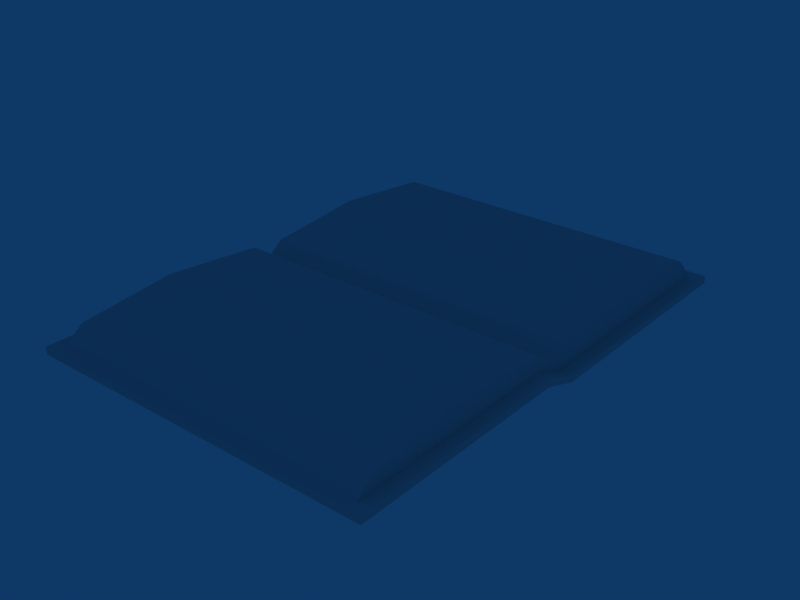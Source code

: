 # Source: bookopen.blend  (saved by Blender 2.44.0; exported with 4.5.12 LTS)
import bpy
from mathutils import Matrix  # noqa: F401  (used for matrix-valued properties, if any)

bpy.ops.wm.read_factory_settings(use_empty=True)
scene = bpy.context.scene
scene.name = 'Scene'

# ---- collections
col_collection_1 = bpy.data.collections.new('Collection 1'); scene.collection.children.link(col_collection_1)

# ---- materials (node trees are filled in below, after node groups)
mat_mat_book_open_1 = bpy.data.materials.new('mat_book_open_1')
mat_mat_book_open_1.alpha_threshold = 0.0
mat_mat_book_open_1.specular_color = (0.0, 0.0, 0.0)
mat_mat_book_open_1.roughness = 0.5
mat_mat_book_open_1.line_color = (0.0, 0.0, 0.0, 1.0)

# ---- material node trees

# ---- world
world_world = bpy.data.worlds.new('World'); scene.world = world_world
world_world.color = (0.05656, 0.2208, 0.4)
world_world.use_sun_shadow = False
world_world.sun_shadow_jitter_overblur = 0.0
world_world.cycles.sampling_method = 'MANUAL'
world_world.cycles.sample_map_resolution = 256

# ---- meshes
me_none_mat_book_open_1 = bpy.data.meshes.new('None_mat_book_open_1')
me_none_mat_book_open_1.from_pydata([(-0.125, -0.1787, -0.007158), (-0.125, -0.01765, -0.002368), (-0.125, -0.01765, -0.007658), (-0.125, -0.1714, -0.00189), (-0.125, -0.1787, -0.001868), (0.125, -0.1787, -0.007158), (0.125, -0.01765, -0.007658), (0.125, -0.1787, -0.001868), (-0.1154, -0.1787, -0.001868), (0.1167, -0.1787, -0.001868), (-0.1154, -0.1714, -0.00189), (0.125, -0.1724, -0.001887), (0.125, -0.01765, -0.002368), (-0.125, 0.1787, -0.01087), (0.125, 0.1787, -0.01616), (-0.125, 0.1787, -0.01616), (0.125, 0.1787, -0.01087), (0.1166, 0.1787, -0.01087), (-0.1154, 0.1787, -0.01087), (0.125, 0.007767, -0.01087), (0.125, 0.007767, -0.01616), (0.125, 0.1705, -0.01087), (-0.1154, 0.007767, -0.01087), (-0.1154, 0.08015, 0.01331), (-0.1154, 0.08051, -0.01087), (-0.1154, 0.008421, 0.006579), (-0.125, 0.171, -0.01087), (-0.125, 0.007767, -0.01616), (-0.125, 0.007767, -0.01087), (0.125, -0.00401, -0.006932), (-0.1154, -0.01699, 0.0092), (-0.1154, -0.003868, -0.006979), (-0.1154, -0.01765, -0.002368), (-0.1154, -0.003519, -0.001947), (-0.125, -0.003863, -0.006981), (-0.1154, 0.171, -0.01087), (-0.1154, -0.08956, 0.01616), (-0.1154, -0.09418, -0.00213), (-0.1154, -0.1583, 0.009066), (0.1168, -0.1724, -0.001887), (0.1168, -0.1592, 0.009069), (0.1167, -0.09235, -0.002136), (0.1167, -0.0899, 0.01616), (0.1166, -0.003656, -0.0019), (0.1166, -0.01765, -0.002368), (0.1166, -0.004005, -0.006933), (0.1166, -0.01699, 0.0092), (0.1166, 0.008421, 0.006579), (0.1166, 0.007767, -0.01087), (0.1166, 0.0813, -0.01087), (0.1166, 0.07972, 0.01331), (0.1166, 0.1705, -0.01087), (-0.1154, 0.1557, 0.005967), (0.1166, 0.1553, 0.005967)], [], [(0, 1, 2), (0, 3, 1), (0, 4, 3), (5, 2, 6), (5, 0, 2), (7, 0, 5), (4, 0, 7), (7, 8, 4), (7, 9, 8), (3, 8, 10), (3, 4, 8), (11, 6, 12), (11, 5, 6), (11, 7, 5), (13, 14, 15), (13, 16, 14), (13, 17, 16), (13, 18, 17), (14, 19, 20), (14, 21, 19), (14, 16, 21), (22, 23, 24), (22, 25, 23), (26, 27, 28), (26, 15, 27), (26, 13, 15), (15, 20, 27), (15, 14, 20), (20, 12, 6), (20, 29, 12), (20, 19, 29), (30, 31, 32), (30, 33, 31), (34, 2, 1), (34, 27, 2), (34, 28, 27), (27, 6, 2), (27, 20, 6), (33, 22, 31), (33, 25, 22), (13, 35, 18), (13, 26, 35), (10, 36, 37), (10, 38, 36), (7, 39, 9), (7, 11, 39), (40, 41, 42), (40, 39, 41), (43, 44, 45), (43, 46, 44), (47, 45, 48), (47, 43, 45), (47, 49, 50), (47, 48, 49), (21, 17, 51), (21, 16, 17), (40, 10, 39), (40, 38, 10), (38, 42, 36), (38, 40, 42), (46, 33, 30), (46, 43, 33), (47, 33, 43), (47, 25, 33), (25, 50, 23), (25, 47, 50), (52, 51, 35), (52, 53, 51), (8, 39, 10), (8, 9, 39), (11, 41, 39), (11, 44, 41), (11, 12, 44), (12, 45, 44), (12, 29, 45), (29, 48, 45), (29, 19, 48), (19, 49, 48), (19, 51, 49), (19, 21, 51), (17, 35, 51), (17, 18, 35), (26, 24, 35), (26, 22, 24), (26, 28, 22), (28, 31, 22), (28, 34, 31), (34, 32, 31), (34, 1, 32), (1, 37, 32), (1, 10, 37), (1, 3, 10), (44, 42, 41), (44, 46, 42), (51, 50, 49), (51, 53, 50), (46, 36, 42), (46, 30, 36), (53, 23, 50), (53, 52, 23), (52, 24, 23), (52, 35, 24), (30, 37, 36), (30, 32, 37)])
_uv = me_none_mat_book_open_1.uv_layers.new(name='UVTex')
_uv.uv.foreach_set('vector', [0.9492, 0.9766, 0.5469, 0.9766, 0.5469, 0.9766, 0.9492, 0.9766, 0.9336, 0.9766, 0.5469, 0.9766, 0.9492, 0.9766, 0.9492, 0.9766, 0.9336, 0.9766, 0.9492, 0.6094, 0.5469, 0.9766, 0.5469, 0.6094, 0.9492, 0.6094, 0.9492, 0.9766, 0.5469, 0.9766, 0.9492, 0.6094, 0.9492, 0.9766, 0.9492, 0.6094, 0.9492, 0.9766, 0.9492, 0.9766, 0.9492, 0.6094, 0.9492, 0.6094, 0.9492, 0.9648, 0.9492, 0.9766, 0.9492, 0.6094, 0.9492, 0.6211, 0.9492, 0.9648, 0.9531, 0.5938, 0.9727, 0.5547, 0.9531, 0.5547, 0.9531, 0.5938, 0.9727, 0.5938, 0.9727, 0.5547, 0.9375, 0.6094, 0.5469, 0.6094, 0.5469, 0.6094, 0.9375, 0.6094, 0.9492, 0.6094, 0.5469, 0.6094, 0.9375, 0.6094, 0.9492, 0.6094, 0.9492, 0.6094, 0.09375, 0.9766, 0.09375, 0.6094, 0.09375, 0.9766, 0.09375, 0.9766, 0.09375, 0.6094, 0.09375, 0.6094, 0.09375, 0.9766, 0.09375, 0.6211, 0.09375, 0.6094, 0.09375, 0.9766, 0.09375, 0.9648, 0.09375, 0.6211, 0.09375, 0.6094, 0.4922, 0.6094, 0.4922, 0.6094, 0.09375, 0.6094, 0.1133, 0.6094, 0.4922, 0.6094, 0.09375, 0.6094, 0.09375, 0.6094, 0.1133, 0.6094, 0.05469, 0.6367, 0.01562, 0.7969, 0.05469, 0.7969, 0.05469, 0.6367, 0.03125, 0.6367, 0.01562, 0.7969, 0.1133, 0.9766, 0.4922, 0.9766, 0.4922, 0.9766, 0.1133, 0.9766, 0.09375, 0.9766, 0.4922, 0.9766, 0.1133, 0.9766, 0.09375, 0.9766, 0.09375, 0.9766, 0.09375, 0.9766, 0.4922, 0.6094, 0.4922, 0.9766, 0.09375, 0.9766, 0.09375, 0.6094, 0.4922, 0.6094, 0.4922, 0.6094, 0.5469, 0.6094, 0.5469, 0.6094, 0.4922, 0.6094, 0.5156, 0.6094, 0.5469, 0.6094, 0.4922, 0.6094, 0.4922, 0.6094, 0.5156, 0.6094, 0.05859, 0.6406, 0.007813, 0.6094, 0.01953, 0.6445, 0.05859, 0.6406, 0.01953, 0.6094, 0.007813, 0.6094, 0.5156, 0.9766, 0.5469, 0.9766, 0.5469, 0.9766, 0.5156, 0.9766, 0.4922, 0.9766, 0.5469, 0.9766, 0.5156, 0.9766, 0.4922, 0.9766, 0.4922, 0.9766, 0.4922, 0.9766, 0.5469, 0.6094, 0.5469, 0.9766, 0.4922, 0.9766, 0.4922, 0.6094, 0.5469, 0.6094, 0.03516, 0.6094, 0.05469, 0.6367, 0.04688, 0.6094, 0.03516, 0.6094, 0.03125, 0.6367, 0.05469, 0.6367, 0.09375, 0.5938, 0.1133, 0.5547, 0.09375, 0.5547, 0.09375, 0.5938, 0.1133, 0.5938, 0.1133, 0.5547, 0.01562, 0.9961, 0.07422, 0.8086, 0.01562, 0.8164, 0.01562, 0.9961, 0.05469, 0.9648, 0.07422, 0.8086, 0.9688, 0.003906, 0.9531, 0.01953, 0.9688, 0.01953, 0.9688, 0.003906, 0.9531, 0.003906, 0.9531, 0.01953, 0.05469, 0.9648, 0.01562, 0.8125, 0.07422, 0.8047, 0.05469, 0.9648, 0.01562, 0.9961, 0.01562, 0.8125, 0.01953, 0.6094, 0.01953, 0.6406, 0.007813, 0.6094, 0.01953, 0.6094, 0.05859, 0.6406, 0.01953, 0.6406, 0.03125, 0.6367, 0.04688, 0.6094, 0.05469, 0.6367, 0.03125, 0.6367, 0.03516, 0.6133, 0.04688, 0.6094, 0.03125, 0.6367, 0.05469, 0.8008, 0.01562, 0.7969, 0.03125, 0.6367, 0.05469, 0.6367, 0.05469, 0.8008, 0.1133, 0.003906, 0.09375, 0.01562, 0.1133, 0.01562, 0.1133, 0.003906, 0.09375, 0.003906, 0.09375, 0.01562, 0.01562, 0.6094, 0.07422, 0.9844, 0.08203, 0.6094, 0.01562, 0.6094, 0.007813, 0.9844, 0.07422, 0.9844, 0.918, 0.5547, 0.7383, 0.01953, 0.7383, 0.5547, 0.918, 0.5547, 0.918, 0.01562, 0.7383, 0.01953, 0.5469, 0.01562, 0.5039, 0.5547, 0.543, 0.5547, 0.5469, 0.01562, 0.5039, 0.01562, 0.5039, 0.5547, 0.4727, 0.01562, 0.5039, 0.5547, 0.5039, 0.01562, 0.4727, 0.01562, 0.4727, 0.5547, 0.5039, 0.5547, 0.4727, 0.5547, 0.2812, 0.01562, 0.2812, 0.5547, 0.4727, 0.5547, 0.4727, 0.01562, 0.2812, 0.01562, 0.01562, 0.6055, 0.05078, 0.9805, 0.05859, 0.6055, 0.01562, 0.6055, 0.007813, 0.9805, 0.05078, 0.9805, 0.9727, 0.5547, 0.9531, 0.01953, 0.9531, 0.5547, 0.9727, 0.5547, 0.9688, 0.01953, 0.9531, 0.01953, 0.9531, 0.003906, 0.7422, 0.01953, 0.9531, 0.01953, 0.9531, 0.003906, 0.5469, 0.01562, 0.7422, 0.01953, 0.9531, 0.003906, 0.5469, 0.003906, 0.5469, 0.01562, 0.5469, 0.003906, 0.5078, 0.01562, 0.5469, 0.01562, 0.5469, 0.003906, 0.5078, 0.003906, 0.5078, 0.01562, 0.5078, 0.003906, 0.4766, 0.01562, 0.5078, 0.01562, 0.5078, 0.003906, 0.4766, 0.003906, 0.4766, 0.01562, 0.4766, 0.003906, 0.2773, 0.01562, 0.4766, 0.01562, 0.4766, 0.003906, 0.1133, 0.01562, 0.2773, 0.01562, 0.4766, 0.003906, 0.1133, 0.003906, 0.1133, 0.01562, 0.09375, 0.01562, 0.1133, 0.5547, 0.1133, 0.01562, 0.09375, 0.01562, 0.09375, 0.5547, 0.1133, 0.5547, 0.1133, 0.5938, 0.2773, 0.5547, 0.1133, 0.5547, 0.1133, 0.5938, 0.4766, 0.5547, 0.2773, 0.5547, 0.1133, 0.5938, 0.4766, 0.5938, 0.4766, 0.5547, 0.4766, 0.5938, 0.5078, 0.5547, 0.4766, 0.5547, 0.4766, 0.5938, 0.5078, 0.5938, 0.5078, 0.5547, 0.5078, 0.5938, 0.543, 0.5547, 0.5078, 0.5547, 0.5078, 0.5938, 0.543, 0.5938, 0.543, 0.5547, 0.543, 0.5938, 0.75, 0.5547, 0.543, 0.5547, 0.543, 0.5938, 0.9531, 0.5547, 0.75, 0.5547, 0.543, 0.5938, 0.9531, 0.5938, 0.9531, 0.5547, 0.01953, 0.6406, 0.07422, 0.8047, 0.01562, 0.8125, 0.01953, 0.6406, 0.05859, 0.6406, 0.07422, 0.8047, 0.05469, 1.0, 0.01562, 0.7969, 0.05469, 0.8008, 0.05469, 1.0, 0.02734, 0.9648, 0.01562, 0.7969, 0.5469, 0.01562, 0.7383, 0.5547, 0.7383, 0.01953, 0.5469, 0.01562, 0.543, 0.5547, 0.7383, 0.5547, 0.1133, 0.01562, 0.2812, 0.5547, 0.2812, 0.01562, 0.1133, 0.01562, 0.1133, 0.5547, 0.2812, 0.5547, 0.03125, 0.9648, 0.05469, 0.7969, 0.01562, 0.7969, 0.03125, 0.9648, 0.05469, 1.0, 0.05469, 0.7969, 0.05859, 0.6406, 0.01562, 0.8164, 0.07422, 0.8086, 0.05859, 0.6406, 0.01953, 0.6445, 0.01562, 0.8164])
me_none_mat_book_open_1.materials.append(mat_mat_book_open_1)
me_none_mat_book_open_1.use_remesh_preserve_volume = False
me_none_mat_book_open_1.use_remesh_preserve_attributes = False
me_none_mat_book_open_1.use_mirror_vertex_groups = False
me_none_mat_book_open_1.update()

# ---- objects
ob_none_mat_book_open_1 = bpy.data.objects.new('None_mat_book_open_1', me_none_mat_book_open_1)

# ---- transforms, parenting, visibility, modifiers, constraints
ob_none_mat_book_open_1.location = (0.0, 0.0, 0.0)
ob_none_mat_book_open_1.lock_rotations_4d = False
ob_none_mat_book_open_1.empty_display_type = 'ARROWS'
ob_none_mat_book_open_1.color = (0.0, 0.0, 0.0, 1.0)
ob_none_mat_book_open_1.lineart.crease_threshold = 0.0

# ---- collection membership
col_collection_1.objects.link(ob_none_mat_book_open_1)

# ---- scene / render settings (as saved in the file)
scene.frame_start = 1; scene.frame_end = 250; scene.frame_set(1)
scene.render.engine = 'BLENDER_EEVEE_NEXT'
scene.render.image_settings.file_format = 'JPEG'
scene.render.image_settings.color_mode = 'RGB'
scene.render.image_settings.compression = 90
scene.render.resolution_x = 800
scene.render.resolution_y = 600
scene.render.pixel_aspect_x = 100.0
scene.render.pixel_aspect_y = 100.0
scene.render.fps = 25
scene.render.dither_intensity = 0.0
scene.render.use_compositing = False
scene.render.use_sequencer = False
scene.render.bake_margin = 2
scene.render.bake_bias = 0.0
scene.render.use_stamp_time = False
scene.render.use_stamp_date = False
scene.render.use_stamp_frame = False
scene.render.use_stamp_camera = False
scene.render.use_stamp_scene = False
scene.render.use_stamp_filename = False
scene.render.use_stamp_render_time = False
scene.render.stamp_font_size = 0
scene.cycles.use_denoising = False
scene.cycles.samples = 10
scene.cycles.sampling_pattern = 'TABULATED_SOBOL'
scene.cycles.light_sampling_threshold = 0.0
scene.cycles.use_adaptive_sampling = False
scene.cycles.use_light_tree = False
scene.cycles.blur_glossy = 0.0
scene.cycles.volume_bounces = 1
scene.cycles.pixel_filter_type = 'GAUSSIAN'
scene.cycles.sample_clamp_indirect = 0.0
scene.view_settings.view_transform = 'Raw'
bpy.context.view_layer.update()

# ---- added for rendering (the .blend has no active camera): camera
cam_auto = bpy.data.cameras.new('AutoCamera')
cam_auto.lens = 50.0
cam_auto.sensor_width = 36.0
cam_auto.clip_end = 1000.0
ob_auto_camera = bpy.data.objects.new('AutoCamera', cam_auto)
scene.collection.objects.link(ob_auto_camera)
ob_auto_camera.location = (0.40459, -0.485508, 0.323672)
ob_auto_camera.rotation_euler = (1.09748, -7.21219e-08, 0.694738)
scene.camera = ob_auto_camera
bpy.context.view_layer.update()
